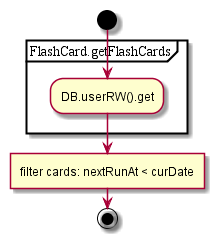

The diagram above was rendered by PlantUML. Its source (embedded in the PNG):
@startuml
start
partition FlashCard.getFlashCards {
:DB.userRW().get;
}
:filter cards: nextRunAt < curDate]
end;
@enduml